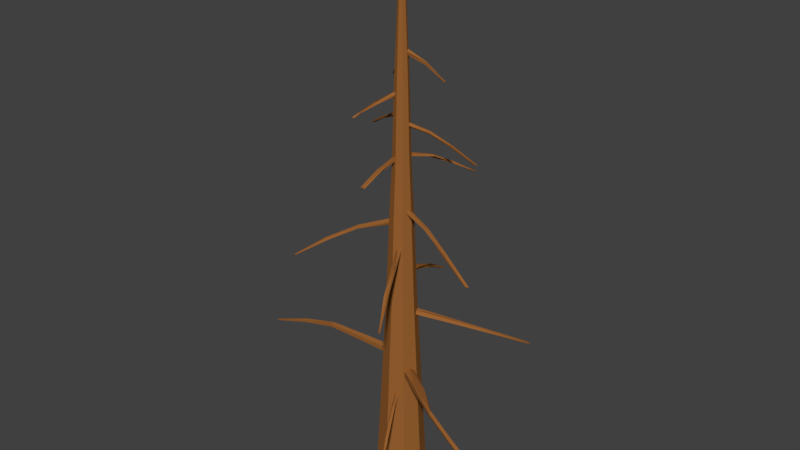 # Source: tree2_4.blend  (saved by Blender 2.79.0; exported with 4.5.12 LTS)
import bpy
from mathutils import Matrix  # noqa: F401  (used for matrix-valued properties, if any)

bpy.ops.wm.read_factory_settings(use_empty=True)
scene = bpy.context.scene
scene.name = 'Scene'

# ---- collections
col_collection_1 = bpy.data.collections.new('Collection 1'); scene.collection.children.link(col_collection_1)

# ---- materials (node trees are filled in below, after node groups)
mat_wood2 = bpy.data.materials.new('wood2')
mat_wood2.alpha_threshold = 0.0
mat_wood2.use_transparent_shadow = False
mat_wood2.diffuse_color = (0.3185, 0.1212, 0.03061, 1.0)
mat_wood2.roughness = 0.5
mat_wood2.specular_intensity = 0.0

# ---- material node trees

# ---- world
world_world = bpy.data.worlds.new('World'); scene.world = world_world
world_world.color = (0.05088, 0.05088, 0.05088)
world_world.use_sun_shadow = False
world_world.sun_shadow_jitter_overblur = 0.0
world_world.cycles.sampling_method = 'MANUAL'

# ---- meshes
me_cylinder_002 = bpy.data.meshes.new('Cylinder.002')
me_cylinder_002.from_pydata([(0.004866, 1.003, -0.9966), (-5.301, 0.193, 0.9233), (0.9698, 0.29, -1.007), (-5.123, 0.09356, 0.9186), (0.5675, -0.7932, -1.014), (-5.203, -0.1936, 0.9418), (-0.603, -0.8047, -1.024), (-5.438, -0.1805, 0.9159), (-0.945, 0.3024, -0.9791), (-5.513, 0.07583, 0.911), (0.008996, 0.7688, -0.5047), (-0.1932, 0.6077, -0.0245), (-2.218, 0.4309, 0.4251), (-1.826, 0.1287, 0.4337), (0.3661, 0.2021, -0.02212), (0.7675, 0.2297, -0.5242), (-1.977, -0.3715, 0.4146), (0.1694, -0.4992, -0.01147), (0.4556, -0.6435, -0.4925), (-2.472, -0.366, 0.425), (-0.5351, -0.4788, -0.0192), (-0.4983, -0.6419, -0.5273), (-2.607, 0.1373, 0.4301), (-0.7543, 0.1854, -0.03919), (-0.7391, 0.2195, -0.494), (-3.053, -0.728, -1.09), (-5.488, -17.47, -2.814), (-1.914, -1.009, -1.093), (-5.308, -17.41, -2.828), (-1.432, -0.05733, -1.164), (-5.185, -17.28, -2.782), (-2.24, 0.653, -1.215), (-5.299, -17.03, -2.863), (-3.182, 0.265, -1.074), (-5.539, -17.11, -2.852), (-2.747, -6.036, -1.525), (-2.614, -10.85, -1.94), (-3.743, -14.22, -2.355), (-3.241, -14.4, -2.357), (-1.958, -11.0, -1.946), (-1.84, -6.158, -1.554), (-3.007, -14.04, -2.398), (-1.563, -10.52, -1.957), (-1.451, -5.405, -1.514), (-3.352, -13.64, -2.337), (-2.044, -9.928, -1.924), (-2.153, -4.805, -1.629), (-3.798, -13.72, -2.305), (-2.687, -10.19, -1.965), (-2.808, -5.234, -1.523), (7.969, 24.25, -0.6913), (6.316, 12.53, -2.355), (8.054, 24.24, -0.7078), (6.106, 12.61, -2.381), (8.305, 24.39, -0.6863), (5.922, 12.38, -2.357), (8.352, 24.47, -0.6978), (6.046, 12.2, -2.382), (8.184, 24.37, -0.7054), (6.304, 12.25, -2.405), (11.85, 0.6782, -1.121), (9.267, 5.744, -1.454), (7.689, 9.226, -1.9), (7.227, 9.399, -1.914), (8.641, 5.929, -1.461), (11.04, 0.9068, -1.088), (6.916, 9.019, -1.896), (8.197, 5.428, -1.484), (10.48, 0.2341, -1.088), (7.2, 8.624, -1.905), (8.563, 4.885, -1.51), (10.91, -0.4114, -1.16), (7.662, 8.741, -1.902), (9.205, 5.056, -1.496), (11.74, -0.09923, -1.128), (18.02, 0.3109, -1.123), (16.34, 8.675, -0.9805), (12.8, 16.3, -0.8236), (13.11, 16.47, -0.8331), (16.87, 8.875, -0.9529), (18.9, 0.1986, -1.104), (13.11, 16.2, -0.8082), (16.74, 8.619, -0.917), (18.66, -0.05209, -1.046), (12.67, 15.91, -0.8244), (16.08, 8.233, -0.9189), (17.78, -0.2872, -1.058), (12.49, 15.97, -0.8341), (15.77, 8.417, -0.9577), (17.39, -0.06095, -1.087), (17.27, -18.38, -1.602), (17.35, -18.29, -1.62), (17.55, -18.39, -1.615), (17.58, -18.53, -1.614), (17.47, -18.46, -1.603), (25.62, -0.7675, -1.085), (24.19, -6.959, -1.272), (21.26, -12.55, -1.43), (21.5, -12.66, -1.422), (24.59, -7.01, -1.322), (26.29, -0.6385, -1.099), (21.5, -12.37, -1.442), (24.43, -6.719, -1.307), (26.11, -0.254, -1.153), (21.13, -12.14, -1.456), (23.97, -6.414, -1.316), (25.38, -0.07785, -1.124), (20.98, -12.28, -1.432), (23.71, -6.687, -1.285), (25.07, -0.3954, -1.124), (-15.15, -18.38, -1.583), (-15.09, -18.31, -1.576), (-14.91, -18.4, -1.584), (-14.87, -18.55, -1.599), (-14.98, -18.49, -1.564), (-6.826, -0.7807, -1.07), (-8.254, -6.929, -1.239), (-11.19, -12.54, -1.4), (-10.96, -12.66, -1.406), (-7.864, -7.018, -1.259), (-6.157, -0.6135, -1.081), (-10.98, -12.36, -1.434), (-8.009, -6.715, -1.28), (-6.364, -0.2631, -1.114), (-11.29, -12.14, -1.391), (-8.478, -6.432, -1.264), (-7.061, -0.06299, -1.1), (-11.48, -12.28, -1.393), (-8.72, -6.67, -1.243), (-7.373, -0.3903, -1.082), (25.16, -5.443, -2.192), (25.17, -5.232, -2.199), (25.41, -5.238, -2.227), (25.41, -5.484, -2.215), (25.31, -5.532, -2.196), (33.63, -0.6005, -1.165), (32.15, -2.328, -1.524), (29.17, -3.945, -1.857), (29.41, -3.845, -1.864), (32.51, -2.162, -1.542), (34.3, -0.164, -1.195), (29.39, -3.378, -1.867), (32.4, -1.603, -1.548), (34.11, 0.5206, -1.182), (29.01, -3.283, -1.849), (31.93, -1.466, -1.533), (33.39, 0.6284, -1.182), (28.89, -3.687, -1.818), (31.67, -2.033, -1.547), (33.08, -0.04058, -1.167), (22.5, -12.3, -0.1222), (22.53, -12.51, -0.1316), (22.75, -12.57, -0.1289), (22.79, -12.4, -0.1271), (22.67, -12.27, -0.1283), (30.36, -0.2146, -0.9754), (29.11, -4.36, -0.6735), (26.32, -8.139, -0.4156), (26.57, -8.39, -0.4079), (29.51, -4.724, -0.704), (31.08, -0.6307, -0.9931), (26.53, -8.69, -0.4272), (29.34, -5.12, -0.7162), (30.85, -1.224, -1.054), (26.22, -8.612, -0.4468), (28.89, -5.082, -0.7204), (30.16, -1.181, -1.032), (26.04, -8.23, -0.414), (28.62, -4.548, -0.6851), (29.84, -0.5463, -1.022), (45.9, 7.885, -0.3601), (45.99, 7.832, -0.386), (46.13, 7.955, -0.3589), (46.07, 8.077, -0.3866), (45.95, 8.024, -0.3949), (51.74, 1.269, -1.074), (50.65, 4.078, -0.8511), (48.56, 6.125, -0.6314), (48.77, 6.19, -0.6441), (50.99, 4.148, -0.8488), (52.32, 1.302, -1.106), (48.94, 5.93, -0.6313), (51.08, 3.846, -0.8483), (52.44, 0.8681, -1.084), (48.73, 5.708, -0.6279), (50.82, 3.521, -0.8433), (52.06, 0.5321, -1.081), (48.48, 5.83, -0.6391), (50.45, 3.697, -0.8733), (51.59, 0.7763, -1.084), (56.32, -5.052, -1.015), (53.87, -8.894, -0.8753), (53.84, -8.812, -0.9078), (56.18, -4.77, -0.9913), (57.56, -0.03066, -1.087), (44.96, -0.6675, -1.089), (43.56, -5.819, -1.064), (41.2, -10.35, -1.035), (41.21, -10.41, -1.073), (43.71, -5.947, -1.113), (45.22, -0.7136, -1.113), (41.13, -10.36, -1.089), (43.44, -5.847, -1.123), (44.87, -0.6339, -1.118), (41.1, -10.32, -1.081), (43.12, -5.634, -1.11), (44.39, -0.4479, -1.125), (41.11, -10.3, -1.063), (43.16, -5.641, -1.088), (44.45, -0.5149, -1.099), (38.45, 14.6, -1.499), (38.51, 14.71, -1.504), (38.66, 14.75, -1.524), (38.7, 14.72, -1.517), (38.58, 14.57, -1.515), (44.58, 1.214, -1.141), (43.56, 5.882, -1.318), (41.41, 10.05, -1.385), (41.57, 10.27, -1.386), (43.83, 6.106, -1.298), (45.11, 1.438, -1.152), (41.57, 10.32, -1.388), (43.77, 6.252, -1.269), (45.0, 1.646, -1.14), (41.33, 10.25, -1.355), (43.4, 6.131, -1.254), (44.43, 1.569, -1.101), (41.19, 10.06, -1.391), (43.23, 5.891, -1.246), (44.22, 1.301, -1.144), (45.04, 4.217, -1.915), (45.15, 4.349, -1.938), (45.28, 4.375, -1.93), (45.3, 4.223, -1.932), (45.21, 4.142, -1.937), (51.33, -0.2164, -1.16), (50.24, 1.288, -1.436), (48.05, 2.627, -1.675), (48.23, 2.787, -1.713), (50.57, 1.517, -1.443), (51.87, 0.1325, -1.158), (48.23, 3.063, -1.685), (50.45, 1.909, -1.441), (51.71, 0.6629, -1.17), (47.97, 3.084, -1.668), (50.1, 1.93, -1.425), (51.2, 0.6792, -1.146), (47.85, 2.768, -1.665), (49.91, 1.503, -1.428), (50.97, 0.1546, -1.168), (57.81, -0.2924, -1.112), (53.81, -8.89, -0.8773), (56.06, -5.066, -1.007), (57.46, -0.3555, -1.133), (53.68, -8.828, -0.8731), (55.74, -4.82, -1.024), (56.98, -0.1241, -1.133), (53.72, -8.748, -0.8806), (55.77, -4.649, -0.9828), (57.06, 0.05241, -1.109), (64.04, 0.7358, -1.438), (61.41, 0.1776, -1.663), (61.43, 0.09024, -1.709), (63.89, 0.3777, -1.459), (65.36, 0.1735, -1.189), (65.63, 0.7453, -1.197), (61.4, 0.3, -1.686), (63.75, 1.024, -1.437), (65.28, 1.133, -1.174), (61.31, 0.2507, -1.651), (63.44, 0.9084, -1.442), (64.79, 0.8739, -1.151), (61.31, 0.08969, -1.683), (63.47, 0.3824, -1.438), (64.87, 0.3188, -1.147), (60.21, 3.647, -0.8894), (57.74, 6.858, -0.7258), (57.71, 6.878, -0.7292), (60.04, 3.853, -0.9166), (61.39, 0.8619, -1.135), (61.67, 0.4466, -1.133), (57.69, 6.731, -0.7255), (59.94, 3.35, -0.9157), (61.31, 0.06279, -1.099), (57.63, 6.724, -0.7395), (59.63, 3.336, -0.8877), (60.82, 0.1674, -1.129), (57.62, 6.829, -0.7367), (59.63, 3.717, -0.9124), (60.87, 0.6616, -1.138)], [], [(12, 1, 3, 13), (13, 3, 5, 16), (16, 5, 7, 19), (3, 1, 9, 7, 5), (19, 7, 9, 22), (22, 9, 1, 12), (0, 2, 4, 6, 8), (8, 24, 10, 0), (24, 23, 11, 10), (23, 22, 12, 11), (6, 21, 24, 8), (21, 20, 23, 24), (20, 19, 22, 23), (4, 18, 21, 6), (18, 17, 20, 21), (17, 16, 19, 20), (2, 15, 18, 4), (15, 14, 17, 18), (14, 13, 16, 17), (0, 10, 15, 2), (10, 11, 14, 15), (11, 12, 13, 14), (37, 26, 28, 38), (38, 28, 30, 41), (41, 30, 32, 44), (28, 26, 34, 32, 30), (44, 32, 34, 47), (47, 34, 26, 37), (25, 27, 29, 31, 33), (33, 49, 35, 25), (49, 48, 36, 35), (48, 47, 37, 36), (31, 46, 49, 33), (46, 45, 48, 49), (45, 44, 47, 48), (29, 43, 46, 31), (43, 42, 45, 46), (42, 41, 44, 45), (27, 40, 43, 29), (40, 39, 42, 43), (39, 38, 41, 42), (25, 35, 40, 27), (35, 36, 39, 40), (36, 37, 38, 39), (62, 51, 53, 63), (63, 53, 55, 66), (66, 55, 57, 69), (53, 51, 59, 57, 55), (69, 57, 59, 72), (72, 59, 51, 62), (56, 58, 50, 52, 54), (74, 60, 65, 68, 71), (74, 73, 61, 60), (73, 72, 62, 61), (77, 58, 56, 78), (71, 70, 73, 74), (70, 69, 72, 73), (78, 56, 54, 81), (68, 67, 70, 71), (67, 66, 69, 70), (81, 54, 52, 84), (65, 64, 67, 68), (64, 63, 66, 67), (84, 52, 50, 87), (60, 61, 64, 65), (61, 62, 63, 64), (87, 50, 58, 77), (89, 75, 80, 83, 86), (89, 88, 76, 75), (88, 87, 77, 76), (86, 85, 88, 89), (85, 84, 87, 88), (83, 82, 85, 86), (82, 81, 84, 85), (80, 79, 82, 83), (79, 78, 81, 82), (75, 76, 79, 80), (76, 77, 78, 79), (93, 94, 90, 91, 92), (97, 94, 93, 98), (98, 93, 92, 101), (101, 92, 91, 104), (104, 91, 90, 107), (107, 90, 94, 97), (109, 95, 100, 103, 106), (109, 108, 96, 95), (108, 107, 97, 96), (106, 105, 108, 109), (105, 104, 107, 108), (103, 102, 105, 106), (102, 101, 104, 105), (100, 99, 102, 103), (99, 98, 101, 102), (95, 96, 99, 100), (96, 97, 98, 99), (113, 114, 110, 111, 112), (117, 114, 113, 118), (118, 113, 112, 121), (121, 112, 111, 124), (124, 111, 110, 127), (127, 110, 114, 117), (129, 115, 120, 123, 126), (129, 128, 116, 115), (128, 127, 117, 116), (126, 125, 128, 129), (125, 124, 127, 128), (123, 122, 125, 126), (122, 121, 124, 125), (120, 119, 122, 123), (119, 118, 121, 122), (115, 116, 119, 120), (116, 117, 118, 119), (133, 134, 130, 131, 132), (137, 134, 133, 138), (138, 133, 132, 141), (141, 132, 131, 144), (144, 131, 130, 147), (147, 130, 134, 137), (149, 135, 140, 143, 146), (149, 148, 136, 135), (148, 147, 137, 136), (146, 145, 148, 149), (145, 144, 147, 148), (143, 142, 145, 146), (142, 141, 144, 145), (140, 139, 142, 143), (139, 138, 141, 142), (135, 136, 139, 140), (136, 137, 138, 139), (153, 154, 150, 151, 152), (157, 154, 153, 158), (158, 153, 152, 161), (161, 152, 151, 164), (164, 151, 150, 167), (167, 150, 154, 157), (169, 155, 160, 163, 166), (169, 168, 156, 155), (168, 167, 157, 156), (166, 165, 168, 169), (165, 164, 167, 168), (163, 162, 165, 166), (162, 161, 164, 165), (160, 159, 162, 163), (159, 158, 161, 162), (155, 156, 159, 160), (156, 157, 158, 159), (173, 174, 170, 171, 172), (177, 174, 173, 178), (178, 173, 172, 181), (181, 172, 171, 184), (184, 171, 170, 187), (187, 170, 174, 177), (189, 175, 180, 183, 186), (189, 188, 176, 175), (188, 187, 177, 176), (186, 185, 188, 189), (185, 184, 187, 188), (183, 182, 185, 186), (182, 181, 184, 185), (180, 179, 182, 183), (179, 178, 181, 182), (175, 176, 179, 180), (176, 177, 178, 179), (256, 255, 258, 259), (259, 258, 193, 194), (258, 257, 192, 193), (207, 204, 201, 198, 197), (257, 254, 251, 191, 192), (259, 194, 250, 253, 256), (209, 195, 200, 203, 206), (209, 208, 196, 195), (208, 207, 197, 196), (206, 205, 208, 209), (205, 204, 207, 208), (203, 202, 205, 206), (202, 201, 204, 205), (200, 199, 202, 203), (199, 198, 201, 202), (195, 196, 199, 200), (196, 197, 198, 199), (213, 214, 210, 211, 212), (217, 214, 213, 218), (218, 213, 212, 221), (221, 212, 211, 224), (224, 211, 210, 227), (227, 210, 214, 217), (229, 215, 220, 223, 226), (229, 228, 216, 215), (228, 227, 217, 216), (226, 225, 228, 229), (225, 224, 227, 228), (223, 222, 225, 226), (222, 221, 224, 225), (220, 219, 222, 223), (219, 218, 221, 222), (215, 216, 219, 220), (216, 217, 218, 219), (233, 234, 230, 231, 232), (237, 234, 233, 238), (238, 233, 232, 241), (241, 232, 231, 244), (244, 231, 230, 247), (247, 230, 234, 237), (249, 235, 240, 243, 246), (249, 248, 236, 235), (248, 247, 237, 236), (246, 245, 248, 249), (245, 244, 247, 248), (243, 242, 245, 246), (242, 241, 244, 245), (240, 239, 242, 243), (239, 238, 241, 242), (235, 236, 239, 240), (236, 237, 238, 239), (255, 254, 257, 258), (253, 252, 255, 256), (252, 251, 254, 255), (250, 190, 252, 253), (190, 191, 251, 252), (194, 193, 190, 250), (193, 192, 191, 190), (271, 270, 273, 274), (274, 273, 263, 264), (273, 272, 262, 263), (272, 269, 266, 261, 262), (274, 264, 265, 268, 271), (270, 269, 272, 273), (268, 267, 270, 271), (267, 266, 269, 270), (265, 260, 267, 268), (260, 261, 266, 267), (264, 263, 260, 265), (263, 262, 261, 260), (286, 285, 288, 289), (289, 288, 278, 279), (288, 287, 277, 278), (287, 284, 281, 276, 277), (289, 279, 280, 283, 286), (285, 284, 287, 288), (283, 282, 285, 286), (282, 281, 284, 285), (280, 275, 282, 283), (275, 276, 281, 282), (279, 278, 275, 280), (278, 277, 276, 275)])
me_cylinder_002.materials.append(mat_wood2)
me_cylinder_002.use_remesh_preserve_volume = False
me_cylinder_002.use_remesh_preserve_attributes = False
me_cylinder_002.use_mirror_vertex_groups = False
me_cylinder_002.update()
me_cylinder_001 = bpy.data.meshes.new('Cylinder.001')
me_cylinder_001.from_pydata([(-2.58e-08, 0.3926, 0.6311), (-3.088e-08, 0.2666, 3.069), (0.2776, 0.2776, 0.6311), (0.1885, 0.1885, 3.069), (0.3926, -1.11e-08, 0.6311), (0.2666, -5.202e-09, 3.069), (0.2776, -0.2776, 0.6311), (0.1885, -0.1885, 3.069), (-6.013e-08, -0.3926, 0.6311), (-5.419e-08, -0.2666, 3.069), (-0.2776, -0.2776, 0.6311), (-0.1885, -0.1885, 3.069), (-0.3926, 1.075e-08, 0.6311), (-0.2666, 9.632e-09, 3.069), (-0.2776, 0.2776, 0.6311), (-0.1885, 0.1885, 3.069), (0.1493, 0.1493, 4.491), (-3.275e-08, 0.2111, 4.491), (0.2111, -2.136e-09, 4.491), (0.1493, -0.1493, 4.491), (-5.121e-08, -0.2111, 4.491), (-0.1493, -0.1493, 4.491), (-0.2111, 9.612e-09, 4.491), (-0.1493, 0.1493, 4.491), (0.1137, 0.1137, 5.535), (-3.281e-08, 0.1607, 5.535), (0.1607, 1.213e-09, 5.535), (0.1137, -0.1137, 5.535), (-4.687e-08, -0.1607, 5.535), (-0.1137, -0.1137, 5.535), (-0.1607, 1.016e-08, 5.535), (-0.1137, 0.1137, 5.535), (0.0881, 0.0881, 6.921), (1.098e-06, 0.1246, 6.921), (0.1246, 1.778e-09, 6.921), (0.0881, -0.0881, 6.921), (1.087e-06, -0.1246, 6.921), (-0.0881, -0.0881, 6.921), (-0.1246, 8.71e-09, 6.921), (-0.0881, 0.0881, 6.921), (0.05112, 0.05112, 8.185), (-2.332e-06, 0.0723, 8.185), (0.0723, 2.986e-09, 8.185), (0.05112, -0.05112, 8.185), (-2.338e-06, -0.0723, 8.185), (-0.05112, -0.05112, 8.185), (-0.0723, 7.008e-09, 8.185), (-0.05112, 0.05112, 8.185), (0.0303, 0.0303, 8.878), (-3.729e-06, 0.04285, 8.878), (0.04285, 3.287e-09, 8.878), (0.0303, -0.0303, 8.878), (-3.733e-06, -0.04285, 8.878), (-0.0303, -0.0303, 8.878), (-0.04285, 5.671e-09, 8.878), (-0.0303, 0.0303, 8.878), (-6.231e-08, 0.4515, -0.4696), (0.3193, 0.3193, -0.4696), (0.4515, -1.332e-08, -0.4696), (0.3193, -0.3193, -0.4696), (-1.018e-07, -0.4515, -0.4696), (-0.3193, -0.3193, -0.4696), (-0.4515, 1.18e-08, -0.4696), (-0.3193, 0.3193, -0.4696)], [], [(0, 1, 3, 2), (2, 3, 5, 4), (4, 5, 7, 6), (6, 7, 9, 8), (8, 9, 11, 10), (10, 11, 13, 12), (5, 3, 16, 18), (12, 13, 15, 14), (14, 15, 1, 0), (6, 8, 60, 59), (20, 19, 27, 28), (11, 9, 20, 21), (1, 15, 23, 17), (3, 1, 17, 16), (7, 5, 18, 19), (13, 11, 21, 22), (9, 7, 19, 20), (15, 13, 22, 23), (25, 31, 39, 33), (18, 16, 24, 26), (23, 22, 30, 31), (21, 20, 28, 29), (19, 18, 26, 27), (16, 17, 25, 24), (17, 23, 31, 25), (22, 21, 29, 30), (37, 36, 44, 45), (30, 29, 37, 38), (28, 27, 35, 36), (26, 24, 32, 34), (31, 30, 38, 39), (29, 28, 36, 37), (27, 26, 34, 35), (24, 25, 33, 32), (47, 46, 54, 55), (35, 34, 42, 43), (32, 33, 41, 40), (33, 39, 47, 41), (38, 37, 45, 46), (36, 35, 43, 44), (34, 32, 40, 42), (39, 38, 46, 47), (48, 49, 55, 54, 53, 52, 51, 50), (45, 44, 52, 53), (43, 42, 50, 51), (40, 41, 49, 48), (41, 47, 55, 49), (46, 45, 53, 54), (44, 43, 51, 52), (42, 40, 48, 50), (56, 57, 58, 59, 60, 61, 62, 63), (12, 14, 63, 62), (2, 4, 58, 57), (8, 10, 61, 60), (14, 0, 56, 63), (0, 2, 57, 56), (4, 6, 59, 58), (10, 12, 62, 61)])
me_cylinder_001.materials.append(mat_wood2)
me_cylinder_001.use_remesh_preserve_volume = False
me_cylinder_001.use_remesh_preserve_attributes = False
me_cylinder_001.use_mirror_vertex_groups = False
me_cylinder_001.update()

# ---- objects
ob_cylinder_002 = bpy.data.objects.new('Cylinder.002', me_cylinder_002)
ob_cylinder_001 = bpy.data.objects.new('Cylinder.001', me_cylinder_001)

# ---- transforms, parenting, visibility, modifiers, constraints
ob_cylinder_002.location = (-1.86, -0.01641, 2.843)
ob_cylinder_002.rotation_euler = (-7.887e-06, -1.588, 7.751e-06)
ob_cylinder_002.scale = (0.09522, 0.09046, 1.718)
ob_cylinder_002.lineart.crease_threshold = 0.0
ob_cylinder_001.location = (0.0, 0.0, 0.8824)
ob_cylinder_001.scale = (1.108, 1.108, 1.108)
ob_cylinder_001.lineart.crease_threshold = 0.0

# ---- collection membership
col_collection_1.objects.link(ob_cylinder_002)
col_collection_1.objects.link(ob_cylinder_001)

# ---- scene / render settings (as saved in the file)
scene.frame_start = 1; scene.frame_end = 250; scene.frame_set(1)
scene.render.engine = 'BLENDER_EEVEE_NEXT'
scene.render.resolution_percentage = 50
scene.render.dither_intensity = 0.0
scene.cycles.use_denoising = False
scene.cycles.samples = 128
scene.cycles.sampling_pattern = 'TABULATED_SOBOL'
scene.cycles.use_adaptive_sampling = False
scene.cycles.use_light_tree = False
scene.cycles.blur_glossy = 0.0
scene.cycles.sample_clamp_indirect = 0.0
scene.view_settings.view_transform = 'Standard'
bpy.context.view_layer.update()

# ---- added for rendering (the .blend has no active camera and no usable light): camera, sun
cam_auto = bpy.data.cameras.new('AutoCamera')
cam_auto.lens = 50.0
cam_auto.sensor_width = 36.0
cam_auto.clip_end = 1000.0
ob_auto_camera = bpy.data.objects.new('AutoCamera', cam_auto)
scene.collection.objects.link(ob_auto_camera)
ob_auto_camera.location = (11.7032, -14.0944, 15.1059)
ob_auto_camera.rotation_euler = (1.09748, -7.21219e-08, 0.694738)
scene.camera = ob_auto_camera
light_auto_sun = bpy.data.lights.new('AutoSun', 'SUN')
light_auto_sun.energy = 3.0
light_auto_sun.angle = 0.0523599
ob_auto_sun = bpy.data.objects.new('AutoSun', light_auto_sun)
scene.collection.objects.link(ob_auto_sun)
ob_auto_sun.rotation_euler = (0.872665, 0.174533, 0.523599)
bpy.context.view_layer.update()
